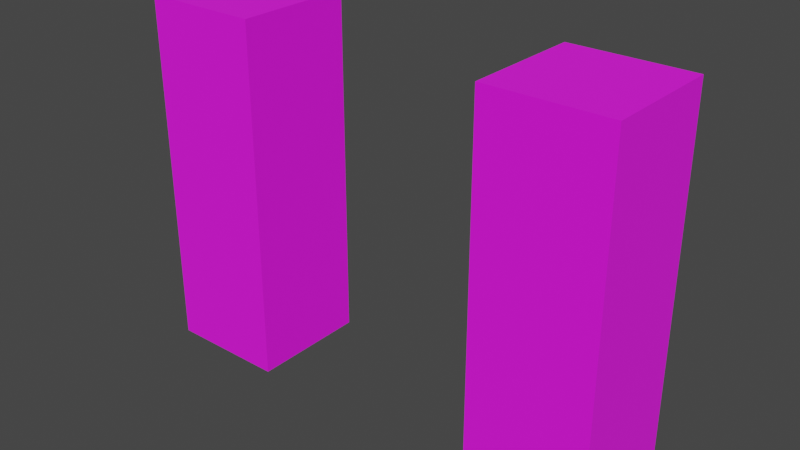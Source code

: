 # Source: minecrafthand.blend  (saved by Blender 2.90.8; exported with 4.5.12 LTS)
import bpy
from mathutils import Matrix  # noqa: F401  (used for matrix-valued properties, if any)

bpy.ops.wm.read_factory_settings(use_empty=True)
scene = bpy.context.scene
scene.name = 'Scene'

# ---- collections
col_collection = bpy.data.collections.new('Collection'); scene.collection.children.link(col_collection)

# ---- images (referenced by path relative to the original .blend; pixels are not part of the script)
import os
ASSET_DIR = os.environ.get("B2B_ASSET_DIR", "")  # directory of the original .blend (textures are referenced by path, not embedded)
HERE = os.path.dirname(os.path.abspath(__file__))  # packed textures are extracted next to this script under _unpacked/

def load_image(name, relpath, width, height, colorspace="sRGB"):
    """Load a texture the original file referenced (path relative to the .blend, or extracted next to this script)."""
    p = next((c for c in (os.path.join(HERE, relpath), os.path.join(ASSET_DIR, relpath)) if relpath and os.path.exists(c)), "")
    if p:
        img = bpy.data.images.load(p, check_existing=True)
        img.name = name
    else:  # same state as the original file: an image datablock whose file is absent (Cycles renders it pink)
        img = bpy.data.images.new(name, width, height)
        img.source = "FILE"
        img.filepath = "//" + (relpath or name)
    img.colorspace_settings.name = colorspace
    return img
img_untitled = load_image('Untitled', 'Minecaraft.png', 1024, 1024, 'sRGB')

# ---- materials (node trees are filled in below, after node groups)
mat_material = bpy.data.materials.new('Material')
mat_material.alpha_threshold = 0.0
mat_material.use_transparent_shadow = False
mat_material.line_color = (0.0, 0.0, 0.0, 1.0)

# ---- material node trees
mat_material.use_nodes = True; mat_material.node_tree.nodes.clear()
_N = mat_material.node_tree.nodes; _L = mat_material.node_tree.links
n0 = _N.new('ShaderNodeOutputMaterial'); n0.name = 'Material Output'; n0.location = (300, 300)
n1 = _N.new('ShaderNodeBsdfPrincipled'); n1.name = 'Principled BSDF'; n1.location = (10, 300)
n1.distribution = 'GGX'
n1.subsurface_method = 'BURLEY'
n1.inputs[2].default_value = 0.9514
n1.inputs[3].default_value = 1.45
n1.inputs[27].default_value = (0.0, 0.0, 0.0, 1.0)
n1.inputs[28].default_value = 1.0
n2 = _N.new('ShaderNodeTexImage'); n2.name = 'Image Texture'; n2.location = (-324, 290)
n2.image = img_untitled
_L.new(n1.outputs[0], n0.inputs[0])
_L.new(n2.outputs[0], n1.inputs[0])
n0.is_active_output = True

# ---- world
world_world = bpy.data.worlds.new('World'); scene.world = world_world
world_world.use_nodes = True; world_world.node_tree.nodes.clear()
_N = world_world.node_tree.nodes; _L = world_world.node_tree.links
n0 = _N.new('ShaderNodeOutputWorld'); n0.name = 'World Output'; n0.location = (300, 300)
n1 = _N.new('ShaderNodeBackground'); n1.name = 'Background'; n1.location = (10, 300)
n1.inputs[0].default_value = (0.05088, 0.05088, 0.05088, 1.0)
_L.new(n1.outputs[0], n0.inputs[0])
n0.is_active_output = True
world_world.color = (0.05088, 0.05088, 0.05088)
world_world.use_sun_shadow = False
world_world.sun_shadow_jitter_overblur = 0.0

# ---- meshes
me_cube = bpy.data.meshes.new('Cube')
me_cube.from_pydata([(-1.007, 0.5, 6.007), (-1.007, 0.5, 3.007), (-1.007, -0.5, 6.007), (-1.007, -0.5, 3.007), (-2.007, 0.5, 6.007), (-2.007, 0.5, 3.007), (-2.007, -0.5, 6.007), (-2.007, -0.5, 3.007), (-1.007, 0.5, 4.645), (-1.007, 0.5, 4.369), (-2.007, -0.5, 4.007), (-2.007, -0.5, 5.007), (-1.007, -0.5, 5.007), (-1.007, -0.5, 4.007), (-2.007, 0.5, 4.645), (-2.007, 0.5, 4.369), (1.007, 0.5, 6.007), (1.007, 0.5, 3.007), (1.007, -0.5, 6.007), (1.007, -0.5, 3.007), (2.007, 0.5, 6.007), (2.007, 0.5, 3.007), (2.007, -0.5, 6.007), (2.007, -0.5, 3.007), (1.007, 0.5, 4.645), (1.007, 0.5, 4.369), (2.007, -0.5, 4.007), (2.007, -0.5, 5.007), (1.007, -0.5, 5.007), (1.007, -0.5, 4.007), (2.007, 0.5, 4.645), (2.007, 0.5, 4.369)], [], [(0, 4, 6, 2), (12, 2, 6, 11), (11, 6, 4, 14), (5, 1, 3, 7), (8, 0, 2, 12), (14, 4, 0, 8), (5, 15, 9, 1), (15, 14, 8, 9), (1, 9, 13, 3), (9, 8, 12, 13), (7, 10, 15, 5), (10, 11, 14, 15), (3, 13, 10, 7), (13, 12, 11, 10), (16, 18, 22, 20), (28, 27, 22, 18), (27, 30, 20, 22), (21, 23, 19, 17), (24, 28, 18, 16), (30, 24, 16, 20), (21, 17, 25, 31), (31, 25, 24, 30), (17, 19, 29, 25), (25, 29, 28, 24), (23, 21, 31, 26), (26, 31, 30, 27), (19, 23, 26, 29), (29, 26, 27, 28)])
_uv = me_cube.uv_layers.new(name='UVMap')
_uv.uv.foreach_set('vector', [0.4, 0.5031, 0.5844, 0.5031, 0.5844, 0.6875, 0.4, 0.6875, 0.3385, 0.6875, 0.4, 0.6875, 0.4, 0.872, 0.3385, 0.872, 0.3385, 0.1342, 0.4, 0.1342, 0.4, 0.3187, 0.3385, 0.3187, 0.03113, 0.5031, 0.2156, 0.5031, 0.2156, 0.6875, 0.03113, 0.6875, 0.3385, 0.5031, 0.4, 0.5031, 0.4, 0.6875, 0.3385, 0.6875, 0.3385, 0.3187, 0.4, 0.3187, 0.4, 0.5031, 0.3385, 0.5031, 0.2156, 0.3187, 0.277, 0.3187, 0.277, 0.5031, 0.2156, 0.5031, 0.277, 0.3187, 0.3385, 0.3187, 0.3385, 0.5031, 0.277, 0.5031, 0.2156, 0.5031, 0.277, 0.5031, 0.277, 0.6875, 0.2156, 0.6875, 0.277, 0.5031, 0.3385, 0.5031, 0.3385, 0.6875, 0.277, 0.6875, 0.2156, 0.1342, 0.277, 0.1342, 0.277, 0.3187, 0.2156, 0.3187, 0.277, 0.1342, 0.3385, 0.1342, 0.3385, 0.3187, 0.277, 0.3187, 0.2156, 0.6875, 0.277, 0.6875, 0.277, 0.872, 0.2156, 0.872, 0.277, 0.6875, 0.3385, 0.6875, 0.3385, 0.872, 0.277, 0.872, 0.4, 0.5031, 0.4, 0.6875, 0.5844, 0.6875, 0.5844, 0.5031, 0.3385, 0.6875, 0.3385, 0.872, 0.4, 0.872, 0.4, 0.6875, 0.3385, 0.1342, 0.3385, 0.3187, 0.4, 0.3187, 0.4, 0.1342, 0.03113, 0.5031, 0.03113, 0.6875, 0.2156, 0.6875, 0.2156, 0.5031, 0.3385, 0.5031, 0.3385, 0.6875, 0.4, 0.6875, 0.4, 0.5031, 0.3385, 0.3187, 0.3385, 0.5031, 0.4, 0.5031, 0.4, 0.3187, 0.2156, 0.3187, 0.2156, 0.5031, 0.277, 0.5031, 0.277, 0.3187, 0.277, 0.3187, 0.277, 0.5031, 0.3385, 0.5031, 0.3385, 0.3187, 0.2156, 0.5031, 0.2156, 0.6875, 0.277, 0.6875, 0.277, 0.5031, 0.277, 0.5031, 0.277, 0.6875, 0.3385, 0.6875, 0.3385, 0.5031, 0.2156, 0.1342, 0.2156, 0.3187, 0.277, 0.3187, 0.277, 0.1342, 0.277, 0.1342, 0.277, 0.3187, 0.3385, 0.3187, 0.3385, 0.1342, 0.2156, 0.6875, 0.2156, 0.872, 0.277, 0.872, 0.277, 0.6875, 0.277, 0.6875, 0.277, 0.872, 0.3385, 0.872, 0.3385, 0.6875])
me_cube.materials.append(mat_material)
me_cube.use_remesh_preserve_volume = False
me_cube.use_remesh_preserve_attributes = False
me_cube.use_mirror_vertex_groups = False
me_cube.update()
arm_armature = bpy.data.armatures.new('Armature')  # bones are not reproduced

# ---- objects
ob_player_body = bpy.data.objects.new('Player_body', me_cube)
ob_armature = bpy.data.objects.new('Armature', arm_armature)

# ---- transforms, parenting, visibility, modifiers, constraints
ob_player_body.parent = ob_armature
ob_player_body.location = (0.0, 0.0, 0.0)
ob_player_body.lock_rotations_4d = False
ob_player_body.empty_display_type = 'ARROWS'
ob_player_body.lineart.crease_threshold = 0.0
_vg = ob_player_body.vertex_groups.new(name='Body')
_vg = ob_player_body.vertex_groups.new(name='Head')
_vg = ob_player_body.vertex_groups.new(name='Left Shoulder')
for _i, _w in zip([16, 18, 20, 21, 22, 24, 25, 26, 27, 28, 29, 30, 31], [0.9734, 0.9859, 0.9776, 0.002941, 0.9837, 0.7333, 0.2514, 0.1002, 0.9089, 0.8986, 0.09224, 0.7504, 0.265]): _vg.add([_i], _w, 'REPLACE')
_vg = ob_player_body.vertex_groups.new(name='Left Arm')
for _i, _w in zip([16, 17, 19, 21, 23, 24, 25, 26, 27, 28, 29, 30, 31], [0.003259, 0.9772, 0.9831, 0.9735, 0.9861, 0.2667, 0.7486, 0.8998, 0.09111, 0.1014, 0.9078, 0.2496, 0.735]): _vg.add([_i], _w, 'REPLACE')
_vg = ob_player_body.vertex_groups.new(name='Right Shoulder')
for _i, _w in zip([0, 2, 4, 5, 6, 8, 9, 10, 11, 12, 13, 14, 15], [0.9734, 0.9859, 0.9776, 0.002941, 0.9837, 0.7333, 0.2514, 0.1002, 0.9089, 0.8986, 0.09224, 0.7504, 0.265]): _vg.add([_i], _w, 'REPLACE')
_vg = ob_player_body.vertex_groups.new(name='Right Arm')
for _i, _w in zip([0, 1, 3, 5, 7, 8, 9, 10, 11, 12, 13, 14, 15], [0.003259, 0.9772, 0.9831, 0.9735, 0.9861, 0.2667, 0.7486, 0.8998, 0.09111, 0.1014, 0.9078, 0.2496, 0.735]): _vg.add([_i], _w, 'REPLACE')
_vg = ob_player_body.vertex_groups.new(name='Left Thigh')
_vg = ob_player_body.vertex_groups.new(name='Left Leg')
_vg = ob_player_body.vertex_groups.new(name='Right Thigh')
_vg = ob_player_body.vertex_groups.new(name='Right Leg')
_m = ob_player_body.modifiers.new('Armature', 'ARMATURE')
_m.object = ob_armature
ob_armature.location = (0.0, 0.0, 0.0)
ob_armature.lineart.crease_threshold = 0.0

# ---- collection membership
col_collection.objects.link(ob_player_body)
col_collection.objects.link(ob_armature)

# ---- scene / render settings (as saved in the file)
scene.frame_start = 1; scene.frame_end = 250; scene.frame_set(1)
scene.render.engine = 'BLENDER_EEVEE_NEXT'
scene.cycles.use_denoising = False
scene.cycles.samples = 128
scene.cycles.sampling_pattern = 'TABULATED_SOBOL'
scene.cycles.use_adaptive_sampling = False
scene.cycles.use_light_tree = False
scene.view_settings.view_transform = 'Filmic'
bpy.context.view_layer.update()

# ---- added for rendering (the .blend has no active camera and no usable light): camera, sun
cam_auto = bpy.data.cameras.new('AutoCamera')
cam_auto.lens = 50.0
cam_auto.sensor_width = 36.0
cam_auto.clip_end = 1000.0
ob_auto_camera = bpy.data.objects.new('AutoCamera', cam_auto)
scene.collection.objects.link(ob_auto_camera)
ob_auto_camera.location = (4.72839, -5.67407, 8.28987)
ob_auto_camera.rotation_euler = (1.09748, -7.21219e-08, 0.694738)
scene.camera = ob_auto_camera
light_auto_sun = bpy.data.lights.new('AutoSun', 'SUN')
light_auto_sun.energy = 3.0
light_auto_sun.angle = 0.0523599
ob_auto_sun = bpy.data.objects.new('AutoSun', light_auto_sun)
scene.collection.objects.link(ob_auto_sun)
ob_auto_sun.rotation_euler = (0.872665, 0.174533, 0.523599)
bpy.context.view_layer.update()
